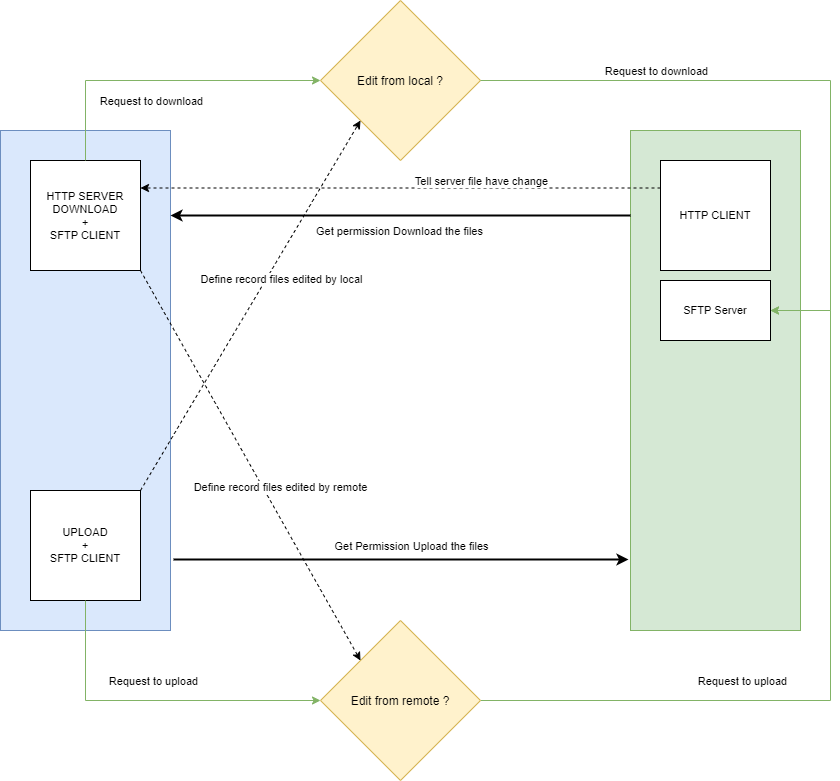

The diagram above was exported from draw.io. Its source (the exported page's mxGraphModel, read from the mxfile embedded in the PNG):
<mxGraphModel dx="1278" dy="960" grid="1" gridSize="10" guides="1" tooltips="1" connect="1" arrows="1" fold="1" page="1" pageScale="1" pageWidth="1200" pageHeight="1920" math="0" shadow="0">
  <root>
    <mxCell id="0" />
    <mxCell id="1" parent="0" />
    <mxCell id="QS8foS3FFmFZkByzbQBr-2" value="Layer1" parent="0" />
    <mxCell id="QS8foS3FFmFZkByzbQBr-3" value="" style="rounded=0;whiteSpace=wrap;html=1;fillColor=#dae8fc;strokeColor=#6c8ebf;" parent="QS8foS3FFmFZkByzbQBr-2" vertex="1">
      <mxGeometry x="190" y="150" width="170" height="500" as="geometry" />
    </mxCell>
    <mxCell id="QS8foS3FFmFZkByzbQBr-4" value="" style="rounded=0;whiteSpace=wrap;html=1;fillColor=#d5e8d4;strokeColor=#82b366;" parent="QS8foS3FFmFZkByzbQBr-2" vertex="1">
      <mxGeometry x="820" y="150" width="170" height="500" as="geometry" />
    </mxCell>
    <mxCell id="QS8foS3FFmFZkByzbQBr-6" value="Layer2" parent="0" />
    <mxCell id="QS8foS3FFmFZkByzbQBr-7" value="HTTP SERVER&lt;br style=&quot;font-size: 11px;&quot;&gt;DOWNLOAD&lt;br style=&quot;font-size: 11px;&quot;&gt;+&lt;br style=&quot;font-size: 11px;&quot;&gt;SFTP CLIENT" style="rounded=0;whiteSpace=wrap;html=1;fontSize=11;" parent="QS8foS3FFmFZkByzbQBr-6" vertex="1">
      <mxGeometry x="220" y="180" width="110" height="110" as="geometry" />
    </mxCell>
    <mxCell id="QS8foS3FFmFZkByzbQBr-8" value="UPLOAD&lt;br style=&quot;font-size: 11px;&quot;&gt;+&lt;br style=&quot;font-size: 11px;&quot;&gt;SFTP CLIENT" style="rounded=0;whiteSpace=wrap;html=1;fontSize=11;" parent="QS8foS3FFmFZkByzbQBr-6" vertex="1">
      <mxGeometry x="220" y="510" width="110" height="110" as="geometry" />
    </mxCell>
    <mxCell id="QS8foS3FFmFZkByzbQBr-19" style="edgeStyle=orthogonalEdgeStyle;rounded=0;orthogonalLoop=1;jettySize=auto;html=1;strokeWidth=2;" parent="QS8foS3FFmFZkByzbQBr-6" edge="1">
      <mxGeometry relative="1" as="geometry">
        <mxPoint x="820" y="235" as="sourcePoint" />
        <mxPoint x="360" y="235" as="targetPoint" />
      </mxGeometry>
    </mxCell>
    <mxCell id="QS8foS3FFmFZkByzbQBr-28" value="Get permission Download the files" style="edgeLabel;html=1;align=center;verticalAlign=middle;resizable=0;points=[];" parent="QS8foS3FFmFZkByzbQBr-19" vertex="1" connectable="0">
      <mxGeometry x="-0.0769" y="1" relative="1" as="geometry">
        <mxPoint x="-20" y="14" as="offset" />
      </mxGeometry>
    </mxCell>
    <mxCell id="QS8foS3FFmFZkByzbQBr-9" value="HTTP CLIENT" style="rounded=0;whiteSpace=wrap;html=1;fontSize=11;" parent="QS8foS3FFmFZkByzbQBr-6" vertex="1">
      <mxGeometry x="850" y="180" width="110" height="110" as="geometry" />
    </mxCell>
    <mxCell id="QS8foS3FFmFZkByzbQBr-12" value="" style="endArrow=classic;html=1;entryX=1;entryY=0.25;entryDx=0;entryDy=0;exitX=0;exitY=0.25;exitDx=0;exitDy=0;dashed=1;" parent="QS8foS3FFmFZkByzbQBr-6" source="QS8foS3FFmFZkByzbQBr-9" target="QS8foS3FFmFZkByzbQBr-7" edge="1">
      <mxGeometry width="50" height="50" relative="1" as="geometry">
        <mxPoint x="850" y="210" as="sourcePoint" />
        <mxPoint x="900" y="160" as="targetPoint" />
      </mxGeometry>
    </mxCell>
    <mxCell id="ou4WD-L-hX68-uPI5e3W-1" value="Tell server file have change" style="edgeLabel;html=1;align=center;verticalAlign=middle;resizable=0;points=[];" vertex="1" connectable="0" parent="QS8foS3FFmFZkByzbQBr-12">
      <mxGeometry x="-0.4154" relative="1" as="geometry">
        <mxPoint x="-28" y="-7.5" as="offset" />
      </mxGeometry>
    </mxCell>
    <mxCell id="QS8foS3FFmFZkByzbQBr-13" value="" style="endArrow=classic;html=1;entryX=0;entryY=0.5;entryDx=0;entryDy=0;exitX=0.5;exitY=0;exitDx=0;exitDy=0;fillColor=#d5e8d4;strokeColor=#82b366;rounded=0;" parent="QS8foS3FFmFZkByzbQBr-6" source="QS8foS3FFmFZkByzbQBr-7" target="QS8foS3FFmFZkByzbQBr-16" edge="1">
      <mxGeometry width="50" height="50" relative="1" as="geometry">
        <mxPoint x="400" y="290" as="sourcePoint" />
        <mxPoint x="542.03" y="262.98" as="targetPoint" />
        <Array as="points">
          <mxPoint x="275" y="100" />
        </Array>
      </mxGeometry>
    </mxCell>
    <mxCell id="QS8foS3FFmFZkByzbQBr-30" value="Request to download" style="edgeLabel;html=1;align=center;verticalAlign=middle;resizable=0;points=[];" parent="QS8foS3FFmFZkByzbQBr-13" vertex="1" connectable="0">
      <mxGeometry x="-0.1402" y="-2" relative="1" as="geometry">
        <mxPoint x="10" y="18.000000000000004" as="offset" />
      </mxGeometry>
    </mxCell>
    <mxCell id="QS8foS3FFmFZkByzbQBr-16" value="Edit from local ?" style="rhombus;whiteSpace=wrap;html=1;fillColor=#fff2cc;strokeColor=#d6b656;" parent="QS8foS3FFmFZkByzbQBr-6" vertex="1">
      <mxGeometry x="510" y="20" width="160" height="160" as="geometry" />
    </mxCell>
    <mxCell id="QS8foS3FFmFZkByzbQBr-17" value="" style="endArrow=classic;html=1;entryX=0;entryY=1;entryDx=0;entryDy=0;exitX=1;exitY=0;exitDx=0;exitDy=0;dashed=1;" parent="QS8foS3FFmFZkByzbQBr-6" source="QS8foS3FFmFZkByzbQBr-8" target="QS8foS3FFmFZkByzbQBr-16" edge="1">
      <mxGeometry width="50" height="50" relative="1" as="geometry">
        <mxPoint x="700" y="450" as="sourcePoint" />
        <mxPoint x="750" y="400" as="targetPoint" />
      </mxGeometry>
    </mxCell>
    <mxCell id="QS8foS3FFmFZkByzbQBr-26" value="Define record files edited by local" style="edgeLabel;html=1;align=center;verticalAlign=middle;resizable=0;points=[];" parent="QS8foS3FFmFZkByzbQBr-17" vertex="1" connectable="0">
      <mxGeometry x="0.1434" y="1" relative="1" as="geometry">
        <mxPoint x="15.13" as="offset" />
      </mxGeometry>
    </mxCell>
    <mxCell id="QS8foS3FFmFZkByzbQBr-18" value="" style="endArrow=classic;html=1;exitX=1;exitY=0.5;exitDx=0;exitDy=0;entryX=1;entryY=0.5;entryDx=0;entryDy=0;rounded=0;fillColor=#d5e8d4;strokeColor=#82b366;" parent="QS8foS3FFmFZkByzbQBr-6" source="QS8foS3FFmFZkByzbQBr-16" target="ou4WD-L-hX68-uPI5e3W-3" edge="1">
      <mxGeometry width="50" height="50" relative="1" as="geometry">
        <mxPoint x="700" y="450" as="sourcePoint" />
        <mxPoint x="1010" y="110" as="targetPoint" />
        <Array as="points">
          <mxPoint x="1020" y="100" />
          <mxPoint x="1020" y="330" />
        </Array>
      </mxGeometry>
    </mxCell>
    <mxCell id="QS8foS3FFmFZkByzbQBr-27" value="Request to download" style="edgeLabel;html=1;align=center;verticalAlign=middle;resizable=0;points=[];" parent="QS8foS3FFmFZkByzbQBr-18" vertex="1" connectable="0">
      <mxGeometry x="-0.5365" y="-4" relative="1" as="geometry">
        <mxPoint x="27" y="-14" as="offset" />
      </mxGeometry>
    </mxCell>
    <mxCell id="QS8foS3FFmFZkByzbQBr-22" style="edgeStyle=orthogonalEdgeStyle;rounded=0;orthogonalLoop=1;jettySize=auto;html=1;strokeWidth=1;entryX=1;entryY=0.5;entryDx=0;entryDy=0;fillColor=#d5e8d4;strokeColor=#82b366;exitX=1;exitY=0.5;exitDx=0;exitDy=0;" parent="QS8foS3FFmFZkByzbQBr-6" source="QS8foS3FFmFZkByzbQBr-20" target="ou4WD-L-hX68-uPI5e3W-3" edge="1">
      <mxGeometry relative="1" as="geometry">
        <Array as="points">
          <mxPoint x="1020" y="720" />
          <mxPoint x="1020" y="330" />
        </Array>
      </mxGeometry>
    </mxCell>
    <mxCell id="QS8foS3FFmFZkByzbQBr-29" value="Request to upload" style="edgeLabel;html=1;align=center;verticalAlign=middle;resizable=0;points=[];" parent="QS8foS3FFmFZkByzbQBr-22" vertex="1" connectable="0">
      <mxGeometry x="-0.3477" y="2" relative="1" as="geometry">
        <mxPoint y="-18" as="offset" />
      </mxGeometry>
    </mxCell>
    <mxCell id="QS8foS3FFmFZkByzbQBr-20" value="Edit from remote ?" style="rhombus;whiteSpace=wrap;html=1;fillColor=#fff2cc;strokeColor=#d6b656;" parent="QS8foS3FFmFZkByzbQBr-6" vertex="1">
      <mxGeometry x="510" y="640" width="160" height="160" as="geometry" />
    </mxCell>
    <mxCell id="QS8foS3FFmFZkByzbQBr-21" value="" style="endArrow=classic;html=1;exitX=0.5;exitY=1;exitDx=0;exitDy=0;entryX=0;entryY=0.5;entryDx=0;entryDy=0;rounded=0;fillColor=#d5e8d4;strokeColor=#82b366;" parent="QS8foS3FFmFZkByzbQBr-6" source="QS8foS3FFmFZkByzbQBr-8" target="QS8foS3FFmFZkByzbQBr-20" edge="1">
      <mxGeometry width="50" height="50" relative="1" as="geometry">
        <mxPoint x="700" y="450" as="sourcePoint" />
        <mxPoint x="750" y="400" as="targetPoint" />
        <Array as="points">
          <mxPoint x="275" y="720" />
        </Array>
      </mxGeometry>
    </mxCell>
    <mxCell id="QS8foS3FFmFZkByzbQBr-31" value="Request to upload" style="edgeLabel;html=1;align=center;verticalAlign=middle;resizable=0;points=[];" parent="QS8foS3FFmFZkByzbQBr-21" vertex="1" connectable="0">
      <mxGeometry x="-0.1974" y="-2" relative="1" as="geometry">
        <mxPoint x="33" y="-22" as="offset" />
      </mxGeometry>
    </mxCell>
    <mxCell id="QS8foS3FFmFZkByzbQBr-24" value="" style="endArrow=classic;html=1;exitX=1;exitY=1;exitDx=0;exitDy=0;entryX=0;entryY=0;entryDx=0;entryDy=0;dashed=1;" parent="QS8foS3FFmFZkByzbQBr-6" source="QS8foS3FFmFZkByzbQBr-7" target="QS8foS3FFmFZkByzbQBr-20" edge="1">
      <mxGeometry width="50" height="50" relative="1" as="geometry">
        <mxPoint x="700" y="450" as="sourcePoint" />
        <mxPoint x="750" y="400" as="targetPoint" />
      </mxGeometry>
    </mxCell>
    <mxCell id="QS8foS3FFmFZkByzbQBr-25" value="Define record files edited by remote" style="edgeLabel;html=1;align=center;verticalAlign=middle;resizable=0;points=[];" parent="QS8foS3FFmFZkByzbQBr-24" vertex="1" connectable="0">
      <mxGeometry x="0.1036" y="-2" relative="1" as="geometry">
        <mxPoint x="20.25" as="offset" />
      </mxGeometry>
    </mxCell>
    <mxCell id="ou4WD-L-hX68-uPI5e3W-3" value="SFTP Server" style="rounded=0;whiteSpace=wrap;html=1;fontSize=11;" vertex="1" parent="QS8foS3FFmFZkByzbQBr-6">
      <mxGeometry x="850" y="300" width="110" height="60" as="geometry" />
    </mxCell>
    <mxCell id="ou4WD-L-hX68-uPI5e3W-4" value="" style="endArrow=classic;html=1;strokeColor=#000000;strokeWidth=2;exitX=1.018;exitY=0.858;exitDx=0;exitDy=0;exitPerimeter=0;entryX=-0.012;entryY=0.858;entryDx=0;entryDy=0;entryPerimeter=0;" edge="1" parent="QS8foS3FFmFZkByzbQBr-6" source="QS8foS3FFmFZkByzbQBr-3" target="QS8foS3FFmFZkByzbQBr-4">
      <mxGeometry width="50" height="50" relative="1" as="geometry">
        <mxPoint x="530" y="440" as="sourcePoint" />
        <mxPoint x="580" y="390" as="targetPoint" />
      </mxGeometry>
    </mxCell>
    <mxCell id="ou4WD-L-hX68-uPI5e3W-5" value="Get Permission Upload the files" style="edgeLabel;html=1;align=center;verticalAlign=middle;resizable=0;points=[];" vertex="1" connectable="0" parent="ou4WD-L-hX68-uPI5e3W-4">
      <mxGeometry x="-0.1166" y="2" relative="1" as="geometry">
        <mxPoint x="35.94" y="-12" as="offset" />
      </mxGeometry>
    </mxCell>
  </root>
</mxGraphModel>